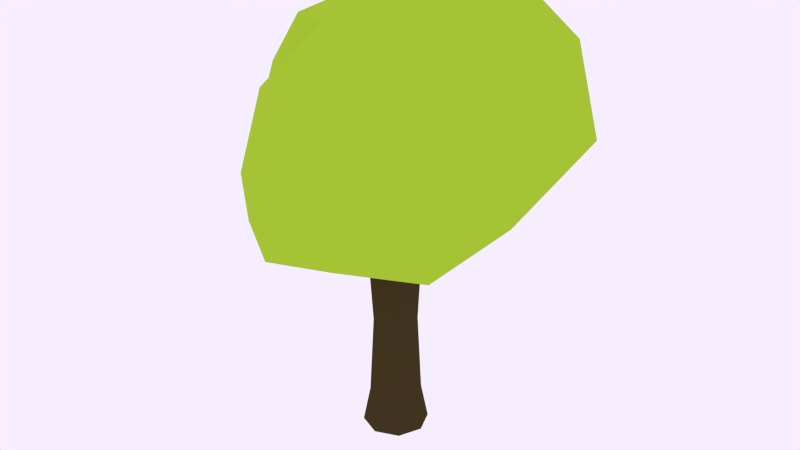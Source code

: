 # Source: Tree.blend  (saved by Blender 4.1.23; exported with 4.5.12 LTS)
import bpy
from mathutils import Matrix  # noqa: F401  (used for matrix-valued properties, if any)

bpy.ops.wm.read_factory_settings(use_empty=True)
scene = bpy.context.scene
scene.name = 'Scene'

# ---- collections
col_collection_1 = bpy.data.collections.new('Collection 1'); scene.collection.children.link(col_collection_1)

# ---- materials (node trees are filled in below, after node groups)
mat_troc = bpy.data.materials.new('troc')
mat_troc.alpha_threshold = 0.0
mat_troc.diffuse_color = (0.05781, 0.03955, 0.0137, 1.0)
mat_troc.roughness = 0.5
mat_material_007 = bpy.data.materials.new('Material.007')
mat_material_007.alpha_threshold = 0.0
mat_material_007.diffuse_color = (0.2585, 0.402, 0.02384, 1.0)
mat_material_007.roughness = 0.5

# ---- material node trees
mat_troc.use_nodes = True; mat_troc.node_tree.nodes.clear()
_N = mat_troc.node_tree.nodes; _L = mat_troc.node_tree.links
n0 = _N.new('ShaderNodeOutputMaterial'); n0.name = 'Material Output'; n0.location = (300, 300)
n1 = _N.new('ShaderNodeBsdfDiffuse'); n1.name = 'Diffuse BSDF'; n1.location = (10, 300)
n1.inputs[0].default_value = (0.0578, 0.03923, 0.01393, 1.0)
_L.new(n1.outputs[0], n0.inputs[0])
n0.is_active_output = True
mat_material_007.use_nodes = True; mat_material_007.node_tree.nodes.clear()
_N = mat_material_007.node_tree.nodes; _L = mat_material_007.node_tree.links
n0 = _N.new('ShaderNodeOutputMaterial'); n0.name = 'Material Output'; n0.location = (300, 300)
n1 = _N.new('ShaderNodeBsdfDiffuse'); n1.name = 'Diffuse BSDF'; n1.location = (10, 300)
n1.inputs[0].default_value = (0.4094, 0.6383, 0.03541, 1.0)
_L.new(n1.outputs[0], n0.inputs[0])
n0.is_active_output = True

# ---- world
world_world = bpy.data.worlds.new('World'); scene.world = world_world
world_world.use_nodes = True; world_world.node_tree.nodes.clear()
_N = world_world.node_tree.nodes; _L = world_world.node_tree.links
n0 = _N.new('ShaderNodeOutputWorld'); n0.name = 'World Output'; n0.location = (300, 300)
n1 = _N.new('ShaderNodeBackground'); n1.name = 'Background'; n1.location = (110, 300)
n1.inputs[0].default_value = (0.9258, 0.855, 1.0, 1.0)
n2 = _N.new('ShaderNodeBsdfGlass'); n2.name = 'Glass BSDF'; n2.location = (100, 300)
n2.distribution = 'BECKMANN'
n2.inputs[2].default_value = 1.45
_L.new(n1.outputs[0], n0.inputs[0])
_L.new(n2.outputs[0], n0.inputs[1])
n0.is_active_output = True
world_world.use_eevee_finite_volume = True
world_world.color = (0.05088, 0.05088, 0.05088)
world_world.use_sun_shadow = False
world_world.sun_shadow_jitter_overblur = 0.0
world_world.cycles.sampling_method = 'MANUAL'
world_world.cycles.sample_map_resolution = 256
world_world.light_settings.ao_factor = 0.0
world_world.light_settings.distance = 0.0

# ---- meshes
me_cylinder_003 = bpy.data.meshes.new('Cylinder.003')
me_cylinder_003.from_pydata([(0.0, 1.279, -1.0), (0.0, 1.0, 1.002), (0.9043, 0.9043, -1.0), (0.7071, 0.7071, 1.023), (1.279, 0.0, -1.0), (1.0, 0.0, 1.0), (0.9043, -0.9043, -1.0), (0.7071, -0.7071, 1.155), (0.0, -1.279, -1.0), (0.0, -1.0, 1.035), (-0.9043, -0.9043, -1.0), (-0.7071, -0.7071, 1.042), (-1.279, 0.0, -1.0), (-1.0, 0.0, 0.9748), (-0.9043, 0.9043, -1.0), (-0.6906, 0.5905, 1.02), (2.031, 0.2198, 2.511), (2.177, 0.1554, 2.499), (2.237, 0.0, 2.494), (2.177, -0.1554, 2.499), (2.031, -0.2198, 2.511), (1.885, -0.1554, 2.523), (1.825, 0.0, 2.528), (1.885, 0.1554, 2.523), (0.5202, 0.5107, 1.648), (0.191, 0.3611, 1.754), (0.05467, 0.0, 1.767), (0.191, -0.3611, 1.754), (0.5202, -0.5107, 1.724), (0.8494, -0.3611, 1.693), (0.9857, 0.0, 1.605), (0.8494, 0.3611, 1.707), (0.0, 1.0, -0.6733), (0.7071, 0.7071, -0.6733), (1.0, 0.0, -0.6733), (0.7071, -0.7071, -0.6733), (0.0, -1.0, -0.6733), (-0.7071, -0.7071, -0.6733), (-1.0, 0.0, -0.6733), (-0.7071, 0.7071, -0.6733), (0.2601, 0.7553, 1.362), (-0.2746, 0.3702, 1.343), (-0.4727, 0.0, 1.417), (-0.258, -0.5341, 1.365), (0.2601, -0.7553, 1.32), (0.7782, -0.5341, 1.346), (0.9929, 0.0, 1.34), (0.7782, 0.5341, 1.288), (0.0, 1.0, 0.7666), (0.7071, 0.7071, 0.7684), (1.0, 0.0, 0.768), (0.7071, -0.7071, 0.6535), (0.0, -1.0, 0.6789), (-0.7071, -0.7071, 0.6286), (-1.0, 0.0, 0.6322), (-0.7071, 0.7071, 0.7331), (3.341, 2.795, 2.104), (3.416, 2.742, 2.088), (3.394, 2.752, 2.11), (3.298, 2.968, 2.06), (3.418, 2.873, 2.042), (3.383, 2.967, 2.045), (2.082, 1.714, 1.458), (1.759, 1.852, 1.504), (2.217, 1.38, 1.49), (1.921, 1.699, 1.73), (2.127, 1.605, 1.754), (2.212, 1.38, 1.703), (0.5938, 0.5938, 0.04652), (0.8398, 0.0, 0.04652), (0.5938, -0.5938, 0.01944), (0.0, -0.8398, 0.04652), (-0.5938, -0.5938, 0.04652), (-0.8398, 0.0, 0.03138), (-0.5938, 0.5938, 0.04652), (0.0, 0.8398, 0.04652), (-0.05155, 0.3659, 1.54), (0.0, 1.0, 0.9527), (0.7071, 0.7071, 0.9697), (1.0, 0.0, 0.9512), (0.0, -1.0, 0.9604), (-0.7071, -0.7071, 1.019), (-1.0, 0.0, 0.9), (-0.6941, 0.6151, 0.9627), (0.1218, 4.404, 1.472), (0.278, 4.34, 1.477), (-0.03083, 4.314, 1.476), (0.1793, 4.35, 1.552), (0.0611, 4.265, 1.548), (0.2938, 4.301, 1.536), (0.2252, 2.306, 1.323), (0.5693, 2.159, 1.274), (-0.1298, 2.05, 1.311), (0.5221, 2.274, 1.098), (-0.4061, 2.196, 1.096), (0.05252, 2.468, 1.084), (-0.2201, 0.0, 1.584), (-0.04293, -0.4512, 1.551), (0.3847, -0.6382, 1.574), (0.8123, -0.4512, 1.512), (0.9894, 0.0, 1.467), (0.3847, 0.6382, 1.499), (3.417, 2.81, 2.064), (3.388, 2.864, 2.076), (3.319, 2.885, 2.081), (1.837, 1.779, 1.612), (2.214, 1.38, 1.592), (0.3371, -4.999, 1.744), (0.5392, -5.085, 1.726), (0.7414, -4.999, 1.737), (0.421, -4.967, 1.817), (0.5878, -5.04, 1.825), (0.7547, -4.967, 1.801), (0.7835, -2.709, 1.545), (0.4863, -2.839, 1.587), (0.189, -2.709, 1.572), (0.7598, -2.767, 1.429), (0.03953, -2.767, 1.442), (0.3997, -2.92, 1.411)], [], [(77, 1, 3, 78), (78, 3, 5, 79), (80, 9, 11, 81), (81, 11, 13, 82), (24, 25, 23, 16), (83, 15, 1, 77), (82, 13, 15, 83), (0, 2, 4, 6, 8, 10, 12, 14), (17, 16, 23, 22, 21, 20, 19, 18), (25, 26, 22, 23), (26, 27, 21, 22), (27, 28, 20, 21), (28, 29, 19, 20), (29, 30, 18, 19), (30, 31, 17, 18), (31, 24, 16, 17), (101, 76, 25, 24), (76, 96, 26, 25), (96, 97, 27, 26), (97, 98, 28, 27), (98, 99, 29, 28), (99, 100, 30, 29), (64, 62, 61, 60), (62, 63, 59, 61), (0, 32, 33, 2), (2, 33, 34, 4), (4, 34, 35, 6), (6, 35, 36, 8), (8, 36, 37, 10), (10, 37, 38, 12), (14, 39, 32, 0), (12, 38, 39, 14), (92, 90, 87, 88), (11, 9, 44, 43), (9, 7, 45, 44), (7, 5, 46, 45), (5, 3, 47, 46), (90, 91, 89, 87), (75, 48, 49, 68), (68, 49, 50, 69), (69, 50, 51, 70), (70, 51, 52, 71), (71, 52, 53, 72), (72, 53, 54, 73), (74, 55, 48, 75), (73, 54, 55, 74), (102, 103, 58, 57), (103, 104, 56, 58), (105, 65, 56, 104), (65, 66, 58, 56), (66, 67, 57, 58), (106, 64, 60, 102), (46, 47, 62, 64), (47, 40, 63, 62), (101, 24, 65, 105), (24, 31, 66, 65), (31, 30, 67, 66), (100, 46, 64, 106), (32, 75, 68, 33), (33, 68, 69, 34), (34, 69, 70, 35), (35, 70, 71, 36), (36, 71, 72, 37), (37, 72, 73, 38), (39, 74, 75, 32), (38, 73, 74, 39), (48, 77, 78, 49), (49, 78, 79, 50), (55, 83, 77, 48), (54, 82, 83, 55), (13, 11, 43, 42, 41, 15), (84, 86, 88, 87), (85, 84, 87, 89), (91, 93, 85, 89), (94, 92, 88, 86), (95, 94, 86, 84), (93, 95, 84, 85), (41, 40, 90, 92), (40, 47, 91, 90), (47, 3, 93, 91), (15, 41, 92, 94), (1, 15, 94, 95), (3, 1, 95, 93), (40, 41, 76, 101), (41, 42, 96, 76), (42, 43, 97, 96), (114, 115, 110, 111), (113, 114, 111, 112), (45, 46, 100, 99), (60, 61, 103, 102), (61, 59, 104, 103), (63, 105, 104, 59), (67, 106, 102, 57), (40, 101, 105, 63), (30, 100, 106, 67), (107, 108, 111, 110), (108, 109, 112, 111), (116, 113, 112, 109), (115, 117, 107, 110), (118, 116, 109, 108), (117, 118, 108, 107), (98, 97, 115, 114), (99, 98, 114, 113), (45, 99, 113, 116), (97, 43, 117, 115), (44, 45, 116, 118), (43, 44, 118, 117), (82, 54, 53, 81), (53, 52, 80, 81), (52, 51, 7, 80), (7, 9, 80), (50, 79, 7, 51), (5, 7, 79)])
me_cylinder_003.materials.append(mat_troc)
me_cylinder_003.use_remesh_preserve_volume = False
me_cylinder_003.use_remesh_preserve_attributes = False
me_cylinder_003.use_mirror_vertex_groups = False
me_cylinder_003.update()
me_sphere = bpy.data.meshes.new('Sphere')
me_sphere.from_pydata([(-0.2023, 0.6505, 0.9033), (0.3888, 1.098, 0.318), (0.1898, 0.4299, 0.976), (0.1727, 0.9438, 0.7032), (0.4174, 1.045, -0.2512), (0.2487, 0.6325, -0.7575), (0.7729, 0.8352, 0.5684), (0.7746, 0.9051, -0.21), (0.09528, 0.1429, 1.004), (0.6891, 0.5265, 0.907), (1.129, 0.5436, 0.02045), (1.008, -0.2612, 0.009862), (0.7598, 0.2201, -0.6414), (0.2951, 0.2322, -1.018), (0.8871, 0.1205, 0.4735), (0.9566, -0.295, -0.4132), (0.5972, 0.1238, 0.8334), (0.4535, -0.5545, 0.41), (0.7658, -0.7715, -0.2163), (0.7312, -0.5348, -0.706), (0.09944, -1.044, 0.108), (0.3849, -0.9737, -0.5276), (0.3749, -0.5067, -0.8053), (0.2538, -0.1367, -1.081), (-0.08008, -0.5032, 0.7968), (-0.4309, -0.7887, 0.07207), (-0.08761, -1.137, -0.2561), (-0.2361, -0.9089, -0.7249), (-0.5152, -0.6275, 0.362), (-0.3324, -0.4776, -0.9786), (-0.1985, -0.4282, 0.8247), (-0.7464, -0.626, -0.3398), (-0.5623, -0.3398, 0.3881), (-0.838, -0.3801, -0.06342), (-0.7218, -0.3973, -0.6005), (-0.5549, -0.2566, 0.7736), (-0.9459, -0.131, 0.297), (-0.9008, -0.2448, -0.3769), (-0.2788, 0.2458, 0.971), (-0.5125, 0.02888, -1.099), (-1.016, 0.3268, -0.001141), (-0.7462, 0.1893, -0.6619), (-0.8315, 0.1857, 0.6001), (-0.6047, 0.7765, 0.2978), (-0.8089, 0.5364, -0.3711), (-0.2091, 0.9907, 0.07127), (-0.2974, 0.7786, 0.5886), (-0.2672, 0.8634, -0.4908), (-0.2683, 0.4741, -0.9331), (-0.1309, 0.02148, -1.003)], [], [(48, 13, 49), (3, 6, 1), (1, 7, 4), (2, 9, 3), (7, 6, 10), (7, 12, 5), (6, 9, 14), (2, 16, 9), (13, 12, 23), (10, 14, 11), (2, 8, 16), (12, 15, 19), (23, 19, 22), (49, 13, 23), (11, 18, 15), (11, 17, 18), (8, 24, 16), (18, 21, 19), (16, 24, 17), (17, 24, 20), (20, 26, 21), (22, 29, 23), (20, 25, 26), (21, 26, 27), (21, 27, 22), (22, 27, 29), (29, 49, 23), (26, 25, 31), (24, 8, 30), (25, 28, 31), (26, 31, 27), (27, 31, 34), (31, 32, 33), (33, 37, 31), (31, 37, 34), (29, 34, 39), (32, 35, 36), (35, 38, 42), (37, 41, 34), (36, 40, 37), (40, 44, 37), (36, 42, 40), (38, 0, 42), (39, 41, 48), (44, 48, 41), (0, 46, 42), (43, 46, 45), (38, 8, 2), (46, 0, 3), (46, 3, 1), (45, 4, 47), (47, 4, 5), (48, 5, 13), (45, 1, 4), (0, 2, 3), (1, 6, 7), (5, 4, 7), (3, 9, 6), (5, 12, 13), (12, 7, 10), (10, 6, 14), (14, 9, 16), (10, 11, 15), (12, 10, 15), (23, 12, 19), (15, 18, 19), (14, 16, 17), (11, 14, 17), (19, 21, 22), (18, 17, 20), (18, 20, 21), (32, 28, 30, 35), (24, 30, 28), (20, 24, 28), (20, 28, 25), (8, 38, 30), (47, 44, 43, 45), (27, 34, 29), (31, 28, 32), (29, 39, 49), (30, 38, 35), (33, 32, 36), (33, 36, 37), (36, 35, 42), (39, 34, 41), (41, 37, 44), (40, 42, 43), (40, 43, 44), (39, 48, 49), (44, 47, 48), (43, 42, 46), (0, 38, 2), (48, 47, 5), (45, 46, 1)])
_uv = me_sphere.uv_layers.new(name='UVMap')
_uv.uv.foreach_set('vector', [0.8282, 0.1815, 0.6182, 0.1183, 0.8035, 0.02974, 0.7136, 0.743, 0.6405, 0.6374, 0.7212, 0.5615, 0.7212, 0.5615, 0.6426, 0.4053, 0.7138, 0.3772, 0.6593, 0.9011, 0.6097, 0.7815, 0.7136, 0.743, 0.6426, 0.4053, 0.6405, 0.6374, 0.5656, 0.4702, 0.6426, 0.4053, 0.546, 0.2825, 0.6891, 0.2345, 0.6405, 0.6374, 0.6097, 0.7815, 0.4987, 0.6505, 0.6593, 0.9011, 0.4712, 0.7971, 0.6097, 0.7815, 0.6182, 0.1183, 0.546, 0.2825, 0.418, 0.1201, 0.5656, 0.4702, 0.4987, 0.6505, 0.4785, 0.5338, 0.6593, 0.9011, 0.3741, 0.9507, 0.4712, 0.7971, 0.546, 0.2825, 0.4697, 0.4063, 0.4219, 0.3128, 0.418, 0.1201, 0.4219, 0.3128, 0.3514, 0.2162, 0.4531, 0.0, 0.6182, 0.1183, 0.418, 0.1201, 0.4785, 0.5338, 0.3893, 0.4692, 0.4697, 0.4063, 0.4785, 0.5338, 0.3914, 0.6553, 0.3893, 0.4692, 0.3741, 0.9507, 0.3038, 0.8235, 0.4712, 0.7971, 0.3893, 0.4692, 0.3202, 0.3687, 0.4219, 0.3128, 0.4712, 0.7971, 0.3038, 0.8235, 0.3914, 0.6553, 0.3914, 0.6553, 0.3038, 0.8235, 0.3121, 0.5925, 0.3121, 0.5925, 0.2381, 0.4535, 0.3202, 0.3687, 0.3514, 0.2162, 0.1717, 0.1832, 0.418, 0.1201, 0.3121, 0.5925, 0.2211, 0.5953, 0.2381, 0.4535, 0.3202, 0.3687, 0.2381, 0.4535, 0.2086, 0.3063, 0.3202, 0.3687, 0.2086, 0.3063, 0.3514, 0.2162, 0.3514, 0.2162, 0.2086, 0.3063, 0.1717, 0.1832, 0.1717, 0.1832, 0.07916, 0.04881, 0.418, 0.1201, 0.2381, 0.4535, 0.2211, 0.5953, 0.1395, 0.4694, 0.3038, 0.8235, 0.3741, 0.9507, 0.1708, 0.8413, 0.2211, 0.5953, 0.1962, 0.6987, 0.1395, 0.4694, 0.2381, 0.4535, 0.1395, 0.4694, 0.2086, 0.3063, 0.2086, 0.3063, 0.1395, 0.4694, 0.08447, 0.2928, 0.1395, 0.4694, 0.09749, 0.6747, 0.07678, 0.5308, 0.07678, 0.5308, 0.03047, 0.3838, 0.1395, 0.4694, 0.1395, 0.4694, 0.03047, 0.3838, 0.08447, 0.2928, 0.1717, 0.1832, 0.08447, 0.2928, 0.02261, 0.1504, 0.09749, 0.6747, 0.06693, 0.7933, 0.01291, 0.5913, 0.06693, 0.7933, 0.03115, 0.9116, 0.0, 0.7844, 0.03047, 0.3838, 0.0, 0.273, 0.08447, 0.2928, 0.9963, 0.5849, 0.935, 0.5007, 0.9922, 0.3993, 0.935, 0.5007, 0.8869, 0.384, 0.9922, 0.3993, 0.9963, 0.5849, 0.9421, 0.7182, 0.935, 0.5007, 0.9454, 0.9116, 0.82, 0.8447, 0.9421, 0.7182, 0.9494, 0.1481, 0.9598, 0.2785, 0.8282, 0.1815, 0.8869, 0.384, 0.8282, 0.1815, 0.9598, 0.2785, 0.82, 0.8447, 0.8045, 0.6947, 0.9421, 0.7182, 0.8587, 0.5928, 0.8045, 0.6947, 0.7852, 0.5242, 0.9454, 0.9116, 0.8281, 1.0, 0.6593, 0.9011, 0.8045, 0.6947, 0.82, 0.8447, 0.7136, 0.743, 0.8045, 0.6947, 0.7136, 0.743, 0.7212, 0.5615, 0.7852, 0.5242, 0.7138, 0.3772, 0.7958, 0.3435, 0.7958, 0.3435, 0.7138, 0.3772, 0.6891, 0.2345, 0.8282, 0.1815, 0.6891, 0.2345, 0.6182, 0.1183, 0.7852, 0.5242, 0.7212, 0.5615, 0.7138, 0.3772, 0.82, 0.8447, 0.6593, 0.9011, 0.7136, 0.743, 0.7212, 0.5615, 0.6405, 0.6374, 0.6426, 0.4053, 0.6891, 0.2345, 0.7138, 0.3772, 0.6426, 0.4053, 0.7136, 0.743, 0.6097, 0.7815, 0.6405, 0.6374, 0.6891, 0.2345, 0.546, 0.2825, 0.6182, 0.1183, 0.546, 0.2825, 0.6426, 0.4053, 0.5656, 0.4702, 0.5656, 0.4702, 0.6405, 0.6374, 0.4987, 0.6505, 0.4987, 0.6505, 0.6097, 0.7815, 0.4712, 0.7971, 0.5656, 0.4702, 0.4785, 0.5338, 0.4697, 0.4063, 0.546, 0.2825, 0.5656, 0.4702, 0.4697, 0.4063, 0.418, 0.1201, 0.546, 0.2825, 0.4219, 0.3128, 0.4697, 0.4063, 0.3893, 0.4692, 0.4219, 0.3128, 0.4987, 0.6505, 0.4712, 0.7971, 0.3914, 0.6553, 0.4785, 0.5338, 0.4987, 0.6505, 0.3914, 0.6553, 0.4219, 0.3128, 0.3202, 0.3687, 0.3514, 0.2162, 0.3893, 0.4692, 0.3914, 0.6553, 0.3121, 0.5925, 0.3893, 0.4692, 0.3121, 0.5925, 0.3202, 0.3687, 0.09749, 0.6747, 0.1962, 0.6987, 0.1708, 0.8413, 0.06693, 0.7933, 0.3038, 0.8235, 0.1708, 0.8413, 0.1962, 0.6987, 0.3121, 0.5925, 0.3038, 0.8235, 0.1962, 0.6987, 0.3121, 0.5925, 0.1962, 0.6987, 0.2211, 0.5953, 0.3741, 0.9507, 0.03115, 0.9116, 0.1708, 0.8413, 0.7958, 0.3435, 0.8869, 0.384, 0.8587, 0.5928, 0.7852, 0.5242, 0.2086, 0.3063, 0.08447, 0.2928, 0.1717, 0.1832, 0.1395, 0.4694, 0.1962, 0.6987, 0.09749, 0.6747, 0.1717, 0.1832, 0.02261, 0.1504, 0.07916, 0.04881, 0.1708, 0.8413, 0.03115, 0.9116, 0.06693, 0.7933, 0.07678, 0.5308, 0.09749, 0.6747, 0.01291, 0.5913, 0.07678, 0.5308, 0.01291, 0.5913, 0.03047, 0.3838, 0.01291, 0.5913, 0.06693, 0.7933, 0.0, 0.7844, 0.02261, 0.1504, 0.08447, 0.2928, 0.0, 0.273, 0.9598, 0.2785, 0.9922, 0.3993, 0.8869, 0.384, 0.935, 0.5007, 0.9421, 0.7182, 0.8587, 0.5928, 0.935, 0.5007, 0.8587, 0.5928, 0.8869, 0.384, 0.9494, 0.1481, 0.8282, 0.1815, 0.8035, 0.02974, 0.8869, 0.384, 0.7958, 0.3435, 0.8282, 0.1815, 0.8587, 0.5928, 0.9421, 0.7182, 0.8045, 0.6947, 0.82, 0.8447, 0.9454, 0.9116, 0.6593, 0.9011, 0.8282, 0.1815, 0.7958, 0.3435, 0.6891, 0.2345, 0.7852, 0.5242, 0.8045, 0.6947, 0.7212, 0.5615])
me_sphere.materials.append(mat_material_007)
me_sphere.update()

# ---- objects
ob_arbre_automne = bpy.data.objects.new('Arbre Automne', me_cylinder_003)
ob_sphere = bpy.data.objects.new('Sphere', me_sphere)

# ---- transforms, parenting, visibility, modifiers, constraints
ob_arbre_automne.location = (0.0, 0.0, 0.9349)
ob_arbre_automne.scale = (0.2281, 0.2281, 1.0)
ob_arbre_automne.lineart.crease_threshold = 0.0
ob_sphere.location = (0.0, 0.0, 2.772)
ob_sphere.scale = (1.251, 1.328, 1.136)

# ---- collection membership
col_collection_1.objects.link(ob_arbre_automne)
col_collection_1.objects.link(ob_sphere)

# ---- scene / render settings (as saved in the file)
scene.frame_start = 1; scene.frame_end = 250; scene.frame_set(277)
scene.render.engine = 'CYCLES'
scene.render.image_settings.file_format = 'JPEG'
scene.render.image_settings.quality = 100
scene.render.dither_intensity = 0.0
scene.cycles.use_denoising = False
scene.cycles.samples = 10
scene.cycles.sampling_pattern = 'TABULATED_SOBOL'
scene.cycles.light_sampling_threshold = 0.0
scene.cycles.use_adaptive_sampling = False
scene.cycles.use_light_tree = False
scene.cycles.blur_glossy = 0.0
scene.cycles.pixel_filter_type = 'GAUSSIAN'
scene.cycles.sample_clamp_indirect = 0.0
scene.eevee.ray_tracing_options.trace_max_roughness = 0.0
scene.view_settings.view_transform = 'Standard'
bpy.context.view_layer.update()

# ---- added for rendering (the .blend has no active camera): camera
cam_auto = bpy.data.cameras.new('AutoCamera')
cam_auto.lens = 50.0
cam_auto.sensor_width = 36.0
cam_auto.clip_end = 1000.0
ob_auto_camera = bpy.data.objects.new('AutoCamera', cam_auto)
scene.collection.objects.link(ob_auto_camera)
ob_auto_camera.location = (5.2915, -6.29111, 6.10052)
ob_auto_camera.rotation_euler = (1.09748, -7.21219e-08, 0.694738)
scene.camera = ob_auto_camera
bpy.context.view_layer.update()

